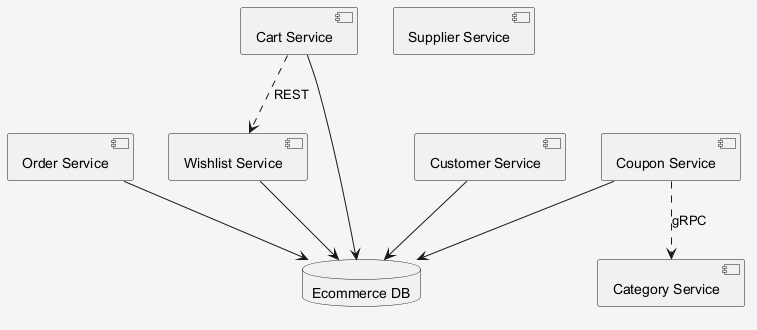

The diagram above was rendered by PlantUML. Its source (embedded in the PNG):
@startuml
skinparam shadowing false
skinparam backgroundColor #F5F5F5
component "Order Service" as C_OrderService
component "Wishlist Service" as C_WishlistService
component "Category Service" as C_CategoryService
component "Cart Service" as C_CartService
component "Customer Service" as C_CustomerService
component "Coupon Service" as C_CouponService
component "Supplier Service" as C_SupplierService
database "Ecommerce DB" as DB_ecommerce
C_OrderService --> DB_ecommerce
C_WishlistService --> DB_ecommerce
C_CartService --> DB_ecommerce
C_CustomerService --> DB_ecommerce
C_CouponService --> DB_ecommerce
C_CouponService ..> C_CategoryService : gRPC
C_CartService ..> C_WishlistService : REST
@enduml